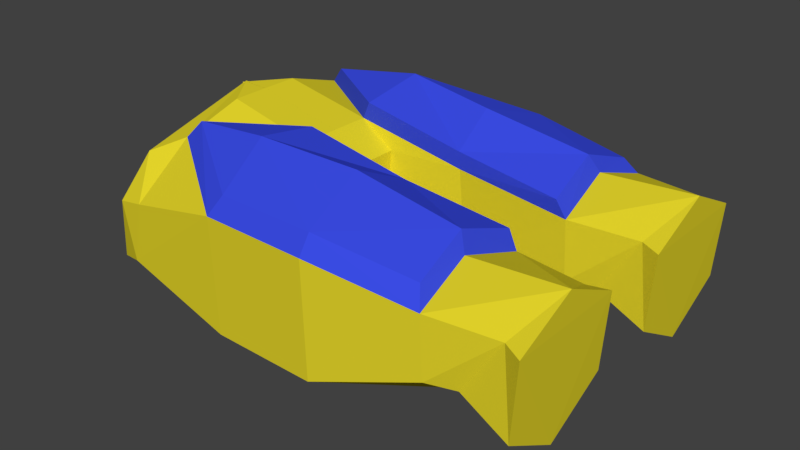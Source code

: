 # Source: upper_leg_real.blend  (saved by Blender 2.78.0; exported with 4.5.12 LTS)
import bpy
from mathutils import Matrix  # noqa: F401  (used for matrix-valued properties, if any)

bpy.ops.wm.read_factory_settings(use_empty=True)
scene = bpy.context.scene
scene.name = 'Scene'

# ---- collections
col_collection_1 = bpy.data.collections.new('Collection 1'); scene.collection.children.link(col_collection_1)

# ---- materials (node trees are filled in below, after node groups)
mat_material_002 = bpy.data.materials.new('Material.002')
mat_material_002.alpha_threshold = 0.0
mat_material_002.use_transparent_shadow = False
mat_material_002.diffuse_color = (0.03968, 0.03968, 0.03968, 1.0)
mat_material_002.roughness = 0.5
mat_material_011 = bpy.data.materials.new('Material.011')
mat_material_011.alpha_threshold = 0.0
mat_material_011.use_transparent_shadow = False
mat_material_011.diffuse_color = (0.5815, 0.5815, 0.5815, 1.0)
mat_material_011.roughness = 0.5
mat_10517_motorcycle_helmet_v01_glass = bpy.data.materials.new('10517_Motorcycle_Helmet_v01_glass')
mat_10517_motorcycle_helmet_v01_glass.alpha_threshold = 0.0
mat_10517_motorcycle_helmet_v01_glass.use_transparent_shadow = False
mat_10517_motorcycle_helmet_v01_glass.diffuse_color = (0.2549, 0.2549, 0.2549, 1.0)
mat_10517_motorcycle_helmet_v01_glass.specular_color = (0.0, 0.0, 0.0)
mat_10517_motorcycle_helmet_v01_glass.roughness = 0.5
mat_10517_motorcycle_helmet_v01_glass.specular_intensity = 1.0
mat_10517_motorcycle_helmet_v01 = bpy.data.materials.new('10517_Motorcycle_Helmet_v01')
mat_10517_motorcycle_helmet_v01.alpha_threshold = 0.0
mat_10517_motorcycle_helmet_v01.use_transparent_shadow = False
mat_10517_motorcycle_helmet_v01.diffuse_color = (0.588, 0.588, 0.588, 1.0)
mat_10517_motorcycle_helmet_v01.specular_color = (0.0, 0.0, 0.0)
mat_10517_motorcycle_helmet_v01.roughness = 0.5
mat_10517_motorcycle_helmet_v01.specular_intensity = 1.0
mat_visor_000 = bpy.data.materials.new('Visor.000')
mat_visor_000.alpha_threshold = 0.0
mat_visor_000.use_transparent_shadow = False
mat_visor_000.diffuse_color = (0.03922, 0.03922, 0.03922, 1.0)
mat_visor_000.specular_color = (0.4941, 0.4941, 0.4941)
mat_visor_000.roughness = 0.5
mat_material_006 = bpy.data.materials.new('Material.006')
mat_material_006.alpha_threshold = 0.0
mat_material_006.use_transparent_shadow = False
mat_material_006.diffuse_color = (0.8, 0.683, 0.024, 1.0)
mat_material_006.roughness = 0.5
mat_material_006.specular_intensity = 1.0
mat_buffermat_000 = bpy.data.materials.new('BufferMat.000')
mat_buffermat_000.alpha_threshold = 0.0
mat_buffermat_000.use_transparent_shadow = False
mat_buffermat_000.diffuse_color = (0.2078, 0.2078, 0.2078, 1.0)
mat_buffermat_000.specular_color = (0.0, 0.0, 0.0)
mat_buffermat_000.roughness = 0.5
mat_material_005 = bpy.data.materials.new('Material.005')
mat_material_005.alpha_threshold = 0.0
mat_material_005.use_transparent_shadow = False
mat_material_005.diffuse_color = (0.044, 0.074, 0.8, 1.0)
mat_material_005.roughness = 0.5
mat_material_005.specular_intensity = 1.0

# ---- material node trees

# ---- world
world_world = bpy.data.worlds.new('World'); scene.world = world_world
world_world.color = (0.05088, 0.05088, 0.05088)
world_world.use_sun_shadow = False
world_world.sun_shadow_jitter_overblur = 0.0
world_world.cycles.sampling_method = 'MANUAL'

# ---- meshes
me_circle_008 = bpy.data.meshes.new('Circle.008')
me_circle_008.from_pydata([], [], [])
_uv = me_circle_008.uv_layers.new(name='UVMap')
_uv.uv.foreach_set('vector', [])
me_circle_008.materials.append(mat_material_002)
me_circle_008.materials.append(mat_material_011)
me_circle_008.materials.append(mat_10517_motorcycle_helmet_v01_glass)
me_circle_008.materials.append(mat_10517_motorcycle_helmet_v01)
me_circle_008.use_remesh_preserve_volume = False
me_circle_008.use_remesh_preserve_attributes = False
me_circle_008.use_mirror_vertex_groups = False
me_circle_008.update()
me_visor_000 = bpy.data.meshes.new('Visor.000')
me_visor_000.from_pydata([(8.306, 38.46, 2.036), (12.61, 36.58, -0.9523), (12.61, 33.36, -5.896), (8.306, 39.58, -7.739), (8.306, 31.67, -8.245), (8.306, 32.31, 3.628), (13.43, 31.75, -5.739), (3.747, 36.58, -0.9523), (3.747, 33.36, -5.896), (3.053, 39.1, -6.017), (3.053, 31.75, -5.739), (13.44, 32.18, 0.5482), (3.063, 32.18, 0.5482), (13.43, 38.84, -1.051), (13.43, 39.1, -6.017), (3.053, 38.84, -1.051), (8.306, 38.46, 2.036), (8.306, 39.58, -7.739), (3.053, 39.1, -6.017), (-0.2293, 72.04, 4.963), (-0.1869, 68.51, -10.48), (9.965, 68.88, -7.448), (12.67, 67.27, -4.317), (11.32, 71.62, 2.152), (9.352, 69.02, 4.26), (9.352, 64.07, 4.606), (3.122, 64.97, 6.072), (13.78, 57.58, 2.912), (12.67, 68.39, 0.9528), (9.312, 57.01, 4.5), (13.78, 57.98, -6.715), (8.085, 47.69, 3.715), (14.55, 47.91, 2.348), (14.55, 48.2, -7.118), (13.43, 38.84, -1.051), (13.43, 39.1, -6.017), (3.441, 58.25, 4.673), (3.397, 48.14, 0.03385), (3.053, 38.84, -1.051), (1.947, 55.11, 2.403), (3.026, 55.27, -6.915), (3.122, 66.07, -10.43), (3.195, 48.73, -8.561), (3.298, 58.41, -8.791), (3.235, 57.73, -10.27), (8.638, 57.45, -11.28), (8.286, 66.2, -8.772), (7.818, 64.91, -10.27), (12.75, 57.32, -8.194), (13.45, 48.29, -8.574), (12.43, 39.89, -7.452), (7.713, 40.33, -9.175), (3.254, 48.68, -7.103), (2.879, 39.89, -7.452), (7.51, 49.41, -10.6), (12.3, 69.92, -3.702), (-0.2541, 66.1, -10.43), (-0.2521, 55.28, -6.915), (-0.2521, 55.11, 2.405), (-0.2103, 58.25, 4.674), (-0.254, 65.0, 6.073), (-0.2306, 58.45, -8.79)], [], [(0, 1, 13), (13, 1, 2), (2, 14, 13), (3, 14, 4), (4, 14, 2), (0, 5, 1), (1, 5, 11), (1, 11, 2), (2, 11, 6), (6, 4, 2), (15, 7, 0), (8, 7, 15), (15, 9, 8), (4, 9, 3), (8, 9, 4), (7, 5, 0), (12, 5, 7), (8, 12, 7), (10, 12, 8), (8, 4, 10), (43, 52, 40), (23, 19, 24), (20, 21, 46), (46, 41, 20), (46, 21, 22), (22, 21, 55), (55, 28, 22), (23, 28, 55), (25, 28, 24), (24, 26, 25), (24, 28, 23), (26, 24, 19), (25, 27, 28), (25, 29, 27), (28, 27, 30), (30, 22, 28), (30, 46, 22), (29, 31, 27), (27, 31, 32), (27, 32, 33), (33, 30, 27), (31, 16, 32), (32, 16, 34), (32, 34, 35), (35, 33, 32), (25, 36, 29), (41, 46, 43), (36, 31, 29), (37, 31, 36), (37, 16, 31), (38, 16, 37), (18, 38, 37), (37, 52, 18), (39, 40, 52), (39, 52, 37), (39, 37, 36), (25, 26, 36), (42, 43, 44), (42, 44, 45), (44, 43, 46), (47, 46, 30), (47, 30, 48), (48, 30, 33), (48, 33, 49), (49, 33, 35), (49, 35, 50), (50, 35, 17), (50, 17, 51), (44, 46, 47), (42, 52, 43), (51, 17, 18), (51, 18, 53), (53, 18, 52), (42, 53, 52), (48, 45, 47), (49, 54, 45), (45, 48, 49), (49, 50, 51), (51, 54, 49), (47, 45, 44), (42, 45, 54), (42, 51, 53), (42, 54, 51), (4, 6, 11, 5, 12, 10), (3, 9, 15, 0, 13, 14), (17, 35, 34, 16, 38, 18), (56, 20, 41), (40, 39, 58, 57), (39, 36, 59, 58), (60, 26, 19), (26, 60, 59, 36), (57, 61, 43, 40), (43, 61, 56, 41), (20, 19, 23, 55, 21), (19, 20, 56, 61, 57, 58, 59, 60)])
me_visor_000.polygons.foreach_set('material_index', [1, 1, 1, 1, 1, 1, 1, 1, 1, 1, 1, 1, 1, 1, 1, 1, 1, 1, 1, 1, 1, 1, 1, 1, 1, 1, 1, 1, 1, 1, 1, 1, 1, 1, 1, 1, 1, 1, 1, 1, 1, 1, 1, 1, 1, 1, 1, 1, 1, 1, 1, 1, 1, 1, 1, 1, 1, 3, 3, 3, 3, 3, 3, 3, 3, 3, 3, 3, 3, 3, 3, 3, 3, 3, 3, 3, 3, 3, 3, 3, 3, 3, 3, 1, 1, 3, 1, 1, 1, 1, 1, 1, 1, 1, 1])
_uv = me_visor_000.uv_layers.new(name='UVMap')
_uv.uv.foreach_set('vector', [0.0, 1.0, 0.0, 1.0, 0.0, 1.0, 0.0, 1.0, 0.0, 1.0, 0.0, 1.0, 0.0, 1.0, 0.0, 1.0, 0.0, 1.0, 0.0, 1.0, 0.0, 1.0, 0.0, 1.0, 0.0, 1.0, 0.0, 1.0, 0.0, 1.0, 0.0, 1.0, 0.0, 1.0, 0.0, 1.0, 0.0, 1.0, 0.0, 1.0, 0.0, 1.0, 0.0, 1.0, 0.0, 1.0, 0.0, 1.0, 0.0, 1.0, 0.0, 1.0, 0.0, 1.0, 0.0, 1.0, 0.0, 1.0, 0.0, 1.0, 0.0, 1.0, 0.0, 1.0, 0.0, 1.0, 0.0, 1.0, 0.0, 1.0, 0.0, 1.0, 0.0, 1.0, 0.0, 1.0, 0.0, 1.0, 0.0, 1.0, 0.0, 1.0, 0.0, 1.0, 0.0, 1.0, 0.0, 1.0, 0.0, 1.0, 0.0, 1.0, 0.0, 1.0, 0.0, 1.0, 0.0, 1.0, 0.0, 1.0, 0.0, 1.0, 0.0, 1.0, 0.0, 1.0, 0.0, 1.0, 0.0, 1.0, 0.0, 1.0, 0.0, 1.0, 0.0, 1.0, 0.0, 1.0, 0.0, 1.0, 0.0, 1.0, 0.0, 1.0, 0.0, 1.0, 0.0, 0.0, 0.0, 0.0, 0.0, 1.0, 0.0, 1.0, 0.0, 1.0, 0.0, 1.0, 0.0, 1.0, 0.0, 1.0, 0.0, 1.0, 0.0, 1.0, 0.0, 1.0, 0.0, 1.0, 0.0, 1.0, 0.0, 1.0, 0.0, 1.0, 0.0, 1.0, 0.0, 1.0, 0.0, 1.0, 0.0, 1.0, 0.0, 1.0, 0.0, 1.0, 0.0, 1.0, 0.0, 1.0, 0.0, 1.0, 0.0, 1.0, 0.0, 1.0, 0.0, 1.0, 0.0, 1.0, 0.0, 1.0, 0.0, 0.0, 0.0, 1.0, 0.0, 1.0, 0.0, 0.0, 0.0, 1.0, 0.0, 1.0, 0.0, 1.0, 0.0, 1.0, 0.0, 1.0, 0.0, 1.0, 0.0, 1.0, 0.0, 1.0, 0.0, 1.0, 0.0, 1.0, 0.0, 1.0, 0.0, 1.0, 0.0, 1.0, 0.0, 1.0, 0.0, 1.0, 0.0, 1.0, 0.0, 1.0, 0.0, 1.0, 0.0, 1.0, 0.0, 1.0, 0.0, 1.0, 0.0, 1.0, 0.0, 1.0, 0.0, 1.0, 0.0, 1.0, 0.0, 1.0, 0.0, 1.0, 0.0, 1.0, 0.0, 1.0, 0.0, 1.0, 0.0, 1.0, 0.0, 1.0, 0.0, 1.0, 0.0, 1.0, 0.0, 1.0, 0.0, 1.0, 0.0, 1.0, 0.0, 1.0, 0.0, 1.0, 0.0, 1.0, 0.0, 1.0, 0.0, 1.0, 0.0, 1.0, 0.0, 1.0, 0.0, 1.0, 0.0, 1.0, 0.0, 1.0, 0.0, 1.0, 0.0, 1.0, 0.0, 1.0, 0.0, 1.0, 0.0, 1.0, 0.0, 1.0, 0.0, 1.0, 0.0, 1.0, 0.0, 1.0, 0.0, 1.0, 0.0, 1.0, 0.0, 1.0, 0.0, 1.0, 0.0, 1.0, 0.0, 1.0, 0.0, 1.0, 0.0, 1.0, 0.0, 1.0, 0.0, 1.0, 0.0, 1.0, 0.0, 1.0, 0.0, 1.0, 0.0, 1.0, 0.0, 1.0, 0.0, 1.0, 0.0, 1.0, 0.0, 1.0, 0.0, 1.0, 0.0, 1.0, 0.0, 1.0, 0.0, 1.0, 0.0, 1.0, 0.0, 1.0, 0.0, 1.0, 0.0, 1.0, 0.0, 1.0, 0.0, 1.0, 0.0, 1.0, 0.0, 1.0, 0.0, 1.0, 0.0, 1.0, 0.0, 1.0, 0.0, 1.0, 0.0, 1.0, 0.0, 1.0, 0.0, 1.0, 0.0, 1.0, 0.0, 1.0, 0.0, 1.0, 0.0, 1.0, 0.0, 1.0, 0.0, 1.0, 0.0, 1.0, 0.0, 1.0, 0.0, 1.0, 0.0, 1.0, 0.0, 1.0, 0.0, 1.0, 0.0, 1.0, 0.0, 1.0, 0.0, 1.0, 0.0, 1.0, 0.0, 1.0, 0.0, 1.0, 0.0, 1.0, 0.0, 1.0, 0.0, 1.0, 0.0, 1.0, 0.0, 1.0, 0.0, 1.0, 0.0, 1.0, 0.0, 1.0, 0.0, 1.0, 0.0, 1.0, 0.0, 1.0, 0.0, 1.0, 0.0, 1.0, 0.0, 1.0, 0.0, 1.0, 0.0, 1.0, 0.0, 1.0, 0.0, 1.0, 0.0, 1.0, 0.0, 1.0, 0.0, 1.0, 0.0, 1.0, 0.0, 1.0, 0.0, 1.0, 0.0, 1.0, 0.0, 1.0, 0.0, 1.0, 0.0, 1.0, 0.0, 1.0, 0.0, 1.0, 0.0, 1.0, 0.0, 1.0, 0.0, 1.0, 0.0, 1.0, 0.0, 1.0, 0.0, 1.0, 0.0, 1.0, 0.0, 1.0, 0.0, 1.0, 0.0, 1.0, 0.0, 1.0, 0.0, 1.0, 0.0, 1.0, 0.0, 1.0, 0.0, 1.0, 0.0, 1.0, 0.0, 1.0, 0.0, 1.0, 0.0, 1.0, 0.0, 1.0, 0.0, 1.0, 0.0, 1.0, 0.0, 1.0, 0.0, 1.0, 0.0, 1.0, 0.0, 1.0, 0.0, 1.0, 0.0, 1.0, 0.0, 1.0, 0.0, 1.0, 0.0, 0.0, 0.0, 1.0, 0.0, 1.0, 0.0, 1.0, 0.0, 1.0, 0.0, 0.0, 0.0, 0.0, 0.0, 1.0, 0.0, 1.0, 0.0, 0.0, 0.0, 0.0, 0.0, 0.0, 0.0, 1.0, 0.0, 0.0, 0.0, 1.0, 0.0, 0.0, 0.0, 0.0, 0.0, 1.0, 0.0, 0.0, 0.0, 0.0, 0.0, 1.0, 0.0, 1.0, 0.0, 1.0, 0.0, 0.0, 0.0, 0.0, 0.0, 1.0, 0.0, 1.0, 0.0, 0.0, 0.0, 0.0, 0.0, 1.0, 0.0, 1.0, 0.0, 0.0, 0.0, 1.0, 0.0, 0.0, 0.0, 0.0, 0.0, 0.0, 0.0, 0.0, 0.0, 0.0, 0.0, 0.0])
me_visor_000.materials.append(mat_visor_000)
me_visor_000.materials.append(mat_material_006)
me_visor_000.materials.append(mat_buffermat_000)
me_visor_000.materials.append(mat_material_005)
me_visor_000.use_remesh_preserve_volume = False
me_visor_000.use_remesh_preserve_attributes = False
me_visor_000.use_mirror_vertex_groups = False
me_visor_000.update()

# ---- objects
ob_circle_001 = bpy.data.objects.new('Circle.001', me_circle_008)
ob_visor_000 = bpy.data.objects.new('Visor.000', me_visor_000)

# ---- transforms, parenting, visibility, modifiers, constraints
ob_circle_001.location = (0.0, 0.0, 0.0)
ob_circle_001.rotation_euler = (1.571, -3.464, 3.142)
ob_circle_001.scale = (0.2576, 0.2576, 0.2576)
ob_circle_001.lineart.crease_threshold = 0.0
_m = ob_circle_001.modifiers.new('Mirror', 'MIRROR')
_m.use_axis = (False, False, True)
_m.use_clip = True
ob_visor_000.location = (2.818, -0.009954, -0.05121)
ob_visor_000.rotation_euler = (3.142, 4.371e-08, -1.571)
ob_visor_000.scale = (0.05487, 0.05487, 0.05487)
ob_visor_000.lineart.crease_threshold = 0.0
_m = ob_visor_000.modifiers.new('Mirror', 'MIRROR')

# ---- collection membership
col_collection_1.objects.link(ob_circle_001)
col_collection_1.objects.link(ob_visor_000)

# ---- scene / render settings (as saved in the file)
scene.frame_start = 1; scene.frame_end = 250; scene.frame_set(1)
scene.render.engine = 'BLENDER_EEVEE_NEXT'
scene.render.resolution_percentage = 50
scene.render.dither_intensity = 0.0
scene.cycles.use_denoising = False
scene.cycles.samples = 128
scene.cycles.sampling_pattern = 'TABULATED_SOBOL'
scene.cycles.light_sampling_threshold = 0.0
scene.cycles.use_adaptive_sampling = False
scene.cycles.use_light_tree = False
scene.cycles.blur_glossy = 0.0
scene.cycles.sample_clamp_indirect = 0.0
scene.view_settings.view_transform = 'Standard'
bpy.context.view_layer.update()

# ---- added for rendering (the .blend has no active camera and no usable light): camera, sun
cam_auto = bpy.data.cameras.new('AutoCamera')
cam_auto.lens = 50.0
cam_auto.sensor_width = 36.0
cam_auto.clip_end = 1000.0
ob_auto_camera = bpy.data.objects.new('AutoCamera', cam_auto)
scene.collection.objects.link(ob_auto_camera)
ob_auto_camera.location = (2.64839, -3.22044, 2.23198)
ob_auto_camera.rotation_euler = (1.09748, -7.21219e-08, 0.694738)
scene.camera = ob_auto_camera
light_auto_sun = bpy.data.lights.new('AutoSun', 'SUN')
light_auto_sun.energy = 3.0
light_auto_sun.angle = 0.0523599
ob_auto_sun = bpy.data.objects.new('AutoSun', light_auto_sun)
scene.collection.objects.link(ob_auto_sun)
ob_auto_sun.rotation_euler = (0.872665, 0.174533, 0.523599)
bpy.context.view_layer.update()
